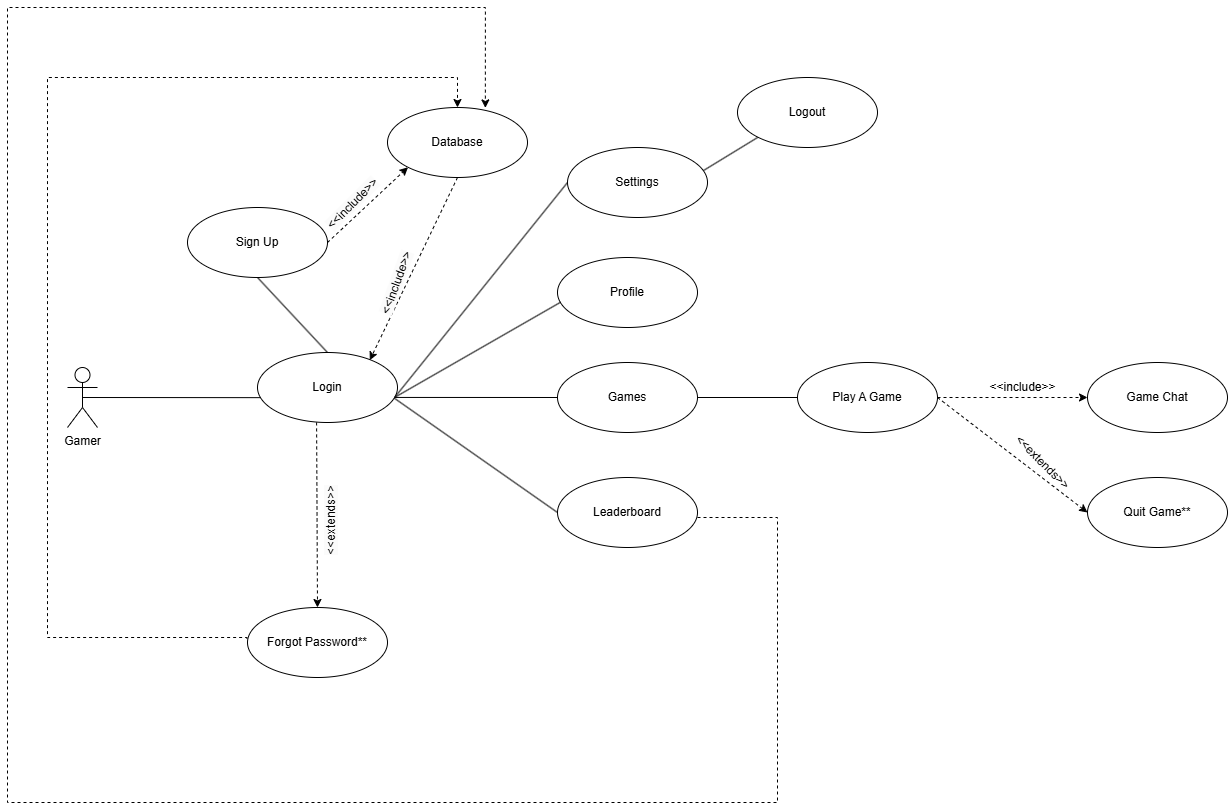

The diagram above was exported from draw.io. Its source (the exported page's mxGraphModel, read from the mxfile embedded in the PNG):
<mxGraphModel dx="1371" dy="1622" grid="1" gridSize="10" guides="1" tooltips="1" connect="1" arrows="1" fold="1" page="1" pageScale="1" pageWidth="850" pageHeight="1100" math="0" shadow="0">
  <root>
    <mxCell id="0" />
    <mxCell id="1" parent="0" />
    <mxCell id="Z8aThqLg0GpDIs6eWWm3-1" value="Gamer&lt;div&gt;&lt;br&gt;&lt;/div&gt;" style="shape=umlActor;verticalLabelPosition=bottom;verticalAlign=top;html=1;" parent="1" vertex="1">
      <mxGeometry x="30" y="250" width="30" height="60" as="geometry" />
    </mxCell>
    <mxCell id="Z8aThqLg0GpDIs6eWWm3-2" value="Login" style="ellipse;whiteSpace=wrap;html=1;" parent="1" vertex="1">
      <mxGeometry x="220" y="235" width="140" height="70" as="geometry" />
    </mxCell>
    <mxCell id="Z8aThqLg0GpDIs6eWWm3-6" value="Sign Up" style="ellipse;whiteSpace=wrap;html=1;" parent="1" vertex="1">
      <mxGeometry x="150" y="90" width="140" height="70" as="geometry" />
    </mxCell>
    <mxCell id="Z8aThqLg0GpDIs6eWWm3-7" value="Database" style="ellipse;whiteSpace=wrap;html=1;" parent="1" vertex="1">
      <mxGeometry x="350" y="-10" width="140" height="70" as="geometry" />
    </mxCell>
    <mxCell id="Z8aThqLg0GpDIs6eWWm3-8" value="" style="endArrow=none;html=1;rounded=0;entryX=0.021;entryY=0.645;entryDx=0;entryDy=0;entryPerimeter=0;exitX=0.5;exitY=0.5;exitDx=0;exitDy=0;exitPerimeter=0;" parent="1" source="Z8aThqLg0GpDIs6eWWm3-1" target="Z8aThqLg0GpDIs6eWWm3-2" edge="1">
      <mxGeometry width="50" height="50" relative="1" as="geometry">
        <mxPoint x="60" y="280" as="sourcePoint" />
        <mxPoint x="210" y="280" as="targetPoint" />
      </mxGeometry>
    </mxCell>
    <mxCell id="Z8aThqLg0GpDIs6eWWm3-13" value="" style="html=1;labelBackgroundColor=#ffffff;startArrow=none;startFill=0;startSize=6;endArrow=classic;endFill=1;endSize=6;jettySize=auto;orthogonalLoop=1;strokeWidth=1;dashed=1;fontSize=14;rounded=0;exitX=1;exitY=0.5;exitDx=0;exitDy=0;entryX=0;entryY=1;entryDx=0;entryDy=0;" parent="1" source="Z8aThqLg0GpDIs6eWWm3-6" target="Z8aThqLg0GpDIs6eWWm3-7" edge="1">
      <mxGeometry width="60" height="60" relative="1" as="geometry">
        <mxPoint x="110" y="100" as="sourcePoint" />
        <mxPoint x="300" y="100" as="targetPoint" />
      </mxGeometry>
    </mxCell>
    <mxCell id="Z8aThqLg0GpDIs6eWWm3-14" value="" style="html=1;labelBackgroundColor=#ffffff;startArrow=none;startFill=0;startSize=6;endArrow=classic;endFill=1;endSize=6;jettySize=auto;orthogonalLoop=1;strokeWidth=1;dashed=1;fontSize=14;rounded=0;exitX=0.5;exitY=1;exitDx=0;exitDy=0;entryX=0.802;entryY=0.11;entryDx=0;entryDy=0;entryPerimeter=0;" parent="1" source="Z8aThqLg0GpDIs6eWWm3-7" target="Z8aThqLg0GpDIs6eWWm3-2" edge="1">
      <mxGeometry width="60" height="60" relative="1" as="geometry">
        <mxPoint x="400" y="79.55" as="sourcePoint" />
        <mxPoint x="339.8918579666115" y="235.00003814341318" as="targetPoint" />
      </mxGeometry>
    </mxCell>
    <mxCell id="Z8aThqLg0GpDIs6eWWm3-16" value="Profile" style="ellipse;whiteSpace=wrap;html=1;" parent="1" vertex="1">
      <mxGeometry x="520" y="140" width="140" height="70" as="geometry" />
    </mxCell>
    <mxCell id="Z8aThqLg0GpDIs6eWWm3-17" value="" style="endArrow=none;html=1;rounded=0;entryX=0.022;entryY=0.639;entryDx=0;entryDy=0;entryPerimeter=0;exitX=0.983;exitY=0.638;exitDx=0;exitDy=0;exitPerimeter=0;" parent="1" source="Z8aThqLg0GpDIs6eWWm3-2" target="Z8aThqLg0GpDIs6eWWm3-16" edge="1">
      <mxGeometry width="50" height="50" relative="1" as="geometry">
        <mxPoint x="360" y="270" as="sourcePoint" />
        <mxPoint x="528" y="179.68" as="targetPoint" />
      </mxGeometry>
    </mxCell>
    <mxCell id="Z8aThqLg0GpDIs6eWWm3-20" value="" style="endArrow=none;html=1;rounded=0;entryX=0.5;entryY=1;entryDx=0;entryDy=0;exitX=0.5;exitY=0;exitDx=0;exitDy=0;" parent="1" source="Z8aThqLg0GpDIs6eWWm3-2" target="Z8aThqLg0GpDIs6eWWm3-6" edge="1">
      <mxGeometry width="50" height="50" relative="1" as="geometry">
        <mxPoint x="366" y="290" as="sourcePoint" />
        <mxPoint x="473" y="185" as="targetPoint" />
      </mxGeometry>
    </mxCell>
    <mxCell id="-qK37CfZSW_ddpQbm5sh-1" value="" style="endArrow=none;html=1;rounded=0;entryX=0;entryY=0.5;entryDx=0;entryDy=0;entryPerimeter=0;exitX=0.982;exitY=0.642;exitDx=0;exitDy=0;exitPerimeter=0;" parent="1" source="Z8aThqLg0GpDIs6eWWm3-2" target="-qK37CfZSW_ddpQbm5sh-3" edge="1">
      <mxGeometry width="50" height="50" relative="1" as="geometry">
        <mxPoint x="360" y="270" as="sourcePoint" />
        <mxPoint x="480" y="280" as="targetPoint" />
      </mxGeometry>
    </mxCell>
    <mxCell id="-qK37CfZSW_ddpQbm5sh-3" value="Games" style="ellipse;whiteSpace=wrap;html=1;" parent="1" vertex="1">
      <mxGeometry x="520" y="245" width="140" height="70" as="geometry" />
    </mxCell>
    <mxCell id="-qK37CfZSW_ddpQbm5sh-7" value="Game Chat" style="ellipse;whiteSpace=wrap;html=1;" parent="1" vertex="1">
      <mxGeometry x="1050" y="245" width="140" height="70" as="geometry" />
    </mxCell>
    <mxCell id="-qK37CfZSW_ddpQbm5sh-8" value="" style="html=1;labelBackgroundColor=#ffffff;startArrow=none;startFill=0;startSize=6;endArrow=classic;endFill=1;endSize=6;jettySize=auto;orthogonalLoop=1;strokeWidth=1;dashed=1;fontSize=14;rounded=0;exitX=1;exitY=0.5;exitDx=0;exitDy=0;entryX=0;entryY=0.5;entryDx=0;entryDy=0;" parent="1" source="-qK37CfZSW_ddpQbm5sh-16" target="-qK37CfZSW_ddpQbm5sh-7" edge="1">
      <mxGeometry width="60" height="60" relative="1" as="geometry">
        <mxPoint x="800" y="140" as="sourcePoint" />
        <mxPoint x="1040" y="260" as="targetPoint" />
      </mxGeometry>
    </mxCell>
    <mxCell id="-qK37CfZSW_ddpQbm5sh-9" value="&amp;lt;&amp;lt;include&amp;gt;&amp;gt;" style="text;html=1;align=center;verticalAlign=middle;resizable=0;points=[];autosize=1;strokeColor=none;fillColor=none;rotation=0;" parent="1" vertex="1">
      <mxGeometry x="940" y="255" width="90" height="30" as="geometry" />
    </mxCell>
    <mxCell id="-qK37CfZSW_ddpQbm5sh-12" value="" style="endArrow=none;html=1;rounded=0;entryX=0;entryY=1;entryDx=0;entryDy=0;exitX=0.965;exitY=0.337;exitDx=0;exitDy=0;exitPerimeter=0;" parent="1" source="-qK37CfZSW_ddpQbm5sh-15" target="-qK37CfZSW_ddpQbm5sh-13" edge="1">
      <mxGeometry width="50" height="50" relative="1" as="geometry">
        <mxPoint x="870" y="60" as="sourcePoint" />
        <mxPoint x="1010" y="20" as="targetPoint" />
      </mxGeometry>
    </mxCell>
    <mxCell id="-qK37CfZSW_ddpQbm5sh-13" value="Logout" style="ellipse;whiteSpace=wrap;html=1;" parent="1" vertex="1">
      <mxGeometry x="700" y="-40" width="140" height="70" as="geometry" />
    </mxCell>
    <mxCell id="-qK37CfZSW_ddpQbm5sh-14" value="" style="endArrow=none;html=1;rounded=0;entryX=0;entryY=0.5;entryDx=0;entryDy=0;exitX=0.984;exitY=0.631;exitDx=0;exitDy=0;exitPerimeter=0;" parent="1" source="Z8aThqLg0GpDIs6eWWm3-2" target="-qK37CfZSW_ddpQbm5sh-15" edge="1">
      <mxGeometry width="50" height="50" relative="1" as="geometry">
        <mxPoint x="360" y="270" as="sourcePoint" />
        <mxPoint x="1160" y="50" as="targetPoint" />
      </mxGeometry>
    </mxCell>
    <mxCell id="-qK37CfZSW_ddpQbm5sh-15" value="Settings" style="ellipse;whiteSpace=wrap;html=1;" parent="1" vertex="1">
      <mxGeometry x="530" y="30" width="140" height="70" as="geometry" />
    </mxCell>
    <mxCell id="-qK37CfZSW_ddpQbm5sh-16" value="Play A Game" style="ellipse;whiteSpace=wrap;html=1;" parent="1" vertex="1">
      <mxGeometry x="760" y="245" width="140" height="70" as="geometry" />
    </mxCell>
    <mxCell id="-qK37CfZSW_ddpQbm5sh-18" value="" style="endArrow=none;html=1;rounded=0;exitX=1;exitY=0.5;exitDx=0;exitDy=0;" parent="1" source="-qK37CfZSW_ddpQbm5sh-3" target="-qK37CfZSW_ddpQbm5sh-16" edge="1">
      <mxGeometry width="50" height="50" relative="1" as="geometry">
        <mxPoint x="1010" y="319" as="sourcePoint" />
        <mxPoint x="1070" y="320" as="targetPoint" />
      </mxGeometry>
    </mxCell>
    <mxCell id="-qK37CfZSW_ddpQbm5sh-19" value="" style="endArrow=none;html=1;rounded=0;entryX=0;entryY=0.5;entryDx=0;entryDy=0;exitX=0.976;exitY=0.651;exitDx=0;exitDy=0;exitPerimeter=0;" parent="1" source="Z8aThqLg0GpDIs6eWWm3-2" target="-qK37CfZSW_ddpQbm5sh-21" edge="1">
      <mxGeometry width="50" height="50" relative="1" as="geometry">
        <mxPoint x="360" y="280" as="sourcePoint" />
        <mxPoint x="490" y="480" as="targetPoint" />
      </mxGeometry>
    </mxCell>
    <mxCell id="-qK37CfZSW_ddpQbm5sh-21" value="Leaderboard" style="ellipse;whiteSpace=wrap;html=1;" parent="1" vertex="1">
      <mxGeometry x="520" y="360" width="140" height="70" as="geometry" />
    </mxCell>
    <mxCell id="Oc1jLYVa7627AIxFOfL0-1" value="" style="html=1;labelBackgroundColor=#ffffff;startArrow=none;startFill=0;startSize=6;endArrow=classic;endFill=1;endSize=6;jettySize=auto;orthogonalLoop=1;strokeWidth=1;dashed=1;fontSize=14;rounded=0;exitX=0.422;exitY=0.999;exitDx=0;exitDy=0;exitPerimeter=0;entryX=0.5;entryY=0;entryDx=0;entryDy=0;" parent="1" source="Z8aThqLg0GpDIs6eWWm3-2" target="Oc1jLYVa7627AIxFOfL0-2" edge="1">
      <mxGeometry width="60" height="60" relative="1" as="geometry">
        <mxPoint x="280" y="310" as="sourcePoint" />
        <mxPoint x="280" y="490" as="targetPoint" />
      </mxGeometry>
    </mxCell>
    <mxCell id="Oc1jLYVa7627AIxFOfL0-2" value="Forgot Password**" style="ellipse;whiteSpace=wrap;html=1;" parent="1" vertex="1">
      <mxGeometry x="210" y="490" width="140" height="70" as="geometry" />
    </mxCell>
    <mxCell id="Oc1jLYVa7627AIxFOfL0-3" value="&lt;span style=&quot;color: rgb(0, 0, 0); font-family: Helvetica; font-size: 12px; font-style: normal; font-variant-ligatures: normal; font-variant-caps: normal; font-weight: 400; letter-spacing: normal; orphans: 2; text-align: center; text-indent: 0px; text-transform: none; widows: 2; word-spacing: 0px; -webkit-text-stroke-width: 0px; white-space: nowrap; background-color: rgb(251, 251, 251); text-decoration-thickness: initial; text-decoration-style: initial; text-decoration-color: initial; float: none; display: inline !important;&quot;&gt;&amp;lt;&amp;lt;extends&amp;gt;&amp;gt;&lt;/span&gt;" style="text;whiteSpace=wrap;html=1;rotation=-90;" parent="1" vertex="1">
      <mxGeometry x="260" y="380" width="80" height="40" as="geometry" />
    </mxCell>
    <mxCell id="Oc1jLYVa7627AIxFOfL0-4" value="&lt;span style=&quot;color: rgb(0, 0, 0); font-family: Helvetica; font-size: 12px; font-style: normal; font-variant-ligatures: normal; font-variant-caps: normal; font-weight: 400; letter-spacing: normal; orphans: 2; text-align: center; text-indent: 0px; text-transform: none; widows: 2; word-spacing: 0px; -webkit-text-stroke-width: 0px; white-space: nowrap; background-color: rgb(251, 251, 251); text-decoration-thickness: initial; text-decoration-style: initial; text-decoration-color: initial; display: inline !important; float: none;&quot;&gt;&amp;lt;&amp;lt;include&amp;gt;&amp;gt;&lt;/span&gt;" style="text;whiteSpace=wrap;html=1;rotation=-70;" parent="1" vertex="1">
      <mxGeometry x="325" y="129.55" width="100" height="50.45" as="geometry" />
    </mxCell>
    <mxCell id="Oc1jLYVa7627AIxFOfL0-7" value="&lt;span style=&quot;color: rgb(0, 0, 0); font-family: Helvetica; font-size: 12px; font-style: normal; font-variant-ligatures: normal; font-variant-caps: normal; font-weight: 400; letter-spacing: normal; orphans: 2; text-align: center; text-indent: 0px; text-transform: none; widows: 2; word-spacing: 0px; -webkit-text-stroke-width: 0px; white-space: nowrap; background-color: rgb(251, 251, 251); text-decoration-thickness: initial; text-decoration-style: initial; text-decoration-color: initial; display: inline !important; float: none;&quot;&gt;&amp;lt;&amp;lt;include&amp;gt;&amp;gt;&lt;/span&gt;" style="text;whiteSpace=wrap;html=1;rotation=-45;" parent="1" vertex="1">
      <mxGeometry x="280" y="60" width="100" height="40" as="geometry" />
    </mxCell>
    <mxCell id="Oc1jLYVa7627AIxFOfL0-12" value="" style="html=1;labelBackgroundColor=#ffffff;startArrow=none;startFill=0;startSize=6;endArrow=classic;endFill=1;endSize=6;jettySize=auto;orthogonalLoop=1;strokeWidth=1;dashed=1;fontSize=14;rounded=0;edgeStyle=orthogonalEdgeStyle;entryX=0.5;entryY=0;entryDx=0;entryDy=0;exitX=-0.004;exitY=0.446;exitDx=0;exitDy=0;exitPerimeter=0;" parent="1" source="Oc1jLYVa7627AIxFOfL0-2" target="Z8aThqLg0GpDIs6eWWm3-7" edge="1">
      <mxGeometry width="60" height="60" relative="1" as="geometry">
        <mxPoint x="10" y="520" as="sourcePoint" />
        <mxPoint y="-40" as="targetPoint" />
        <Array as="points">
          <mxPoint x="209" y="520" />
          <mxPoint x="10" y="520" />
          <mxPoint x="10" y="-40" />
          <mxPoint x="420" y="-40" />
        </Array>
      </mxGeometry>
    </mxCell>
    <mxCell id="Oc1jLYVa7627AIxFOfL0-14" value="Quit Game**" style="ellipse;whiteSpace=wrap;html=1;" parent="1" vertex="1">
      <mxGeometry x="1050" y="360" width="140" height="70" as="geometry" />
    </mxCell>
    <mxCell id="Oc1jLYVa7627AIxFOfL0-15" value="" style="html=1;labelBackgroundColor=#ffffff;startArrow=none;startFill=0;startSize=6;endArrow=classic;endFill=1;endSize=6;jettySize=auto;orthogonalLoop=1;strokeWidth=1;dashed=1;fontSize=14;rounded=0;entryX=0;entryY=0.5;entryDx=0;entryDy=0;exitX=1;exitY=0.5;exitDx=0;exitDy=0;" parent="1" source="-qK37CfZSW_ddpQbm5sh-16" target="Oc1jLYVa7627AIxFOfL0-14" edge="1">
      <mxGeometry width="60" height="60" relative="1" as="geometry">
        <mxPoint x="910" y="350" as="sourcePoint" />
        <mxPoint x="898.3199999999997" y="398.9899999999998" as="targetPoint" />
      </mxGeometry>
    </mxCell>
    <mxCell id="Oc1jLYVa7627AIxFOfL0-16" value="&amp;lt;&amp;lt;extends&amp;gt;&amp;gt;" style="text;html=1;align=center;verticalAlign=middle;resizable=0;points=[];autosize=1;strokeColor=none;fillColor=none;rotation=45;" parent="1" vertex="1">
      <mxGeometry x="960" y="330" width="90" height="30" as="geometry" />
    </mxCell>
    <mxCell id="Oc1jLYVa7627AIxFOfL0-18" value="" style="html=1;labelBackgroundColor=#ffffff;startArrow=none;startFill=0;startSize=6;endArrow=classic;endFill=1;endSize=6;jettySize=auto;orthogonalLoop=1;strokeWidth=1;dashed=1;fontSize=14;rounded=0;edgeStyle=orthogonalEdgeStyle;exitX=1;exitY=0.5;exitDx=0;exitDy=0;entryX=0.699;entryY=0.006;entryDx=0;entryDy=0;entryPerimeter=0;" parent="1" target="Z8aThqLg0GpDIs6eWWm3-7" edge="1">
      <mxGeometry width="60" height="60" relative="1" as="geometry">
        <mxPoint x="660" y="400" as="sourcePoint" />
        <mxPoint x="-40" y="-110" as="targetPoint" />
        <Array as="points">
          <mxPoint x="740" y="400" />
          <mxPoint x="740" y="685" />
          <mxPoint x="-30" y="685" />
          <mxPoint x="-30" y="-110" />
          <mxPoint x="448" y="-110" />
        </Array>
      </mxGeometry>
    </mxCell>
  </root>
</mxGraphModel>